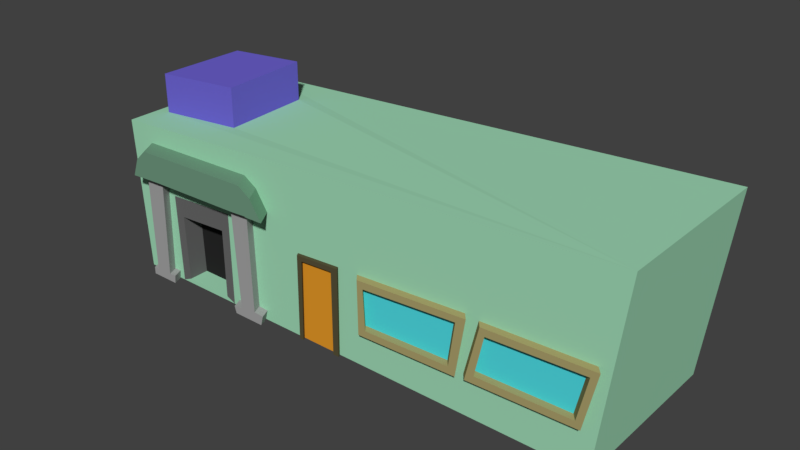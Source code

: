 # Source: banco_modelo_1.blend  (saved by Blender 2.79.0; exported with 4.5.12 LTS)
import bpy
from mathutils import Matrix  # noqa: F401  (used for matrix-valued properties, if any)

bpy.ops.wm.read_factory_settings(use_empty=True)
scene = bpy.context.scene
scene.name = 'Scene'

# ---- collections
col_collection_1 = bpy.data.collections.new('Collection 1'); scene.collection.children.link(col_collection_1)

# ---- materials (node trees are filled in below, after node groups)
mat_material = bpy.data.materials.new('Material')
mat_material.alpha_threshold = 0.0
mat_material.use_transparent_shadow = False
mat_material.diffuse_color = (0.3555, 0.7106, 0.4756, 1.0)
mat_material.roughness = 0.5
mat_material.line_color = (0.0, 0.0, 0.0, 1.0)
mat_material_001 = bpy.data.materials.new('Material.001')
mat_material_001.alpha_threshold = 0.0
mat_material_001.use_transparent_shadow = False
mat_material_001.diffuse_color = (0.42, 0.3618, 0.1543, 1.0)
mat_material_001.roughness = 0.5
mat_material_001.line_color = (0.0, 0.0, 0.0, 1.0)
mat_material_002 = bpy.data.materials.new('Material.002')
mat_material_002.alpha_threshold = 0.0
mat_material_002.use_transparent_shadow = False
mat_material_002.diffuse_color = (0.09759, 0.08438, 0.04231, 1.0)
mat_material_002.roughness = 0.5
mat_material_002.line_color = (0.0, 0.0, 0.0, 1.0)
mat_material_003 = bpy.data.materials.new('Material.003')
mat_material_003.alpha_threshold = 0.0
mat_material_003.use_transparent_shadow = False
mat_material_003.diffuse_color = (0.3757, 0.3757, 0.3757, 1.0)
mat_material_003.roughness = 0.5
mat_material_003.line_color = (0.0, 0.0, 0.0, 1.0)
mat_material_004 = bpy.data.materials.new('Material.004')
mat_material_004.alpha_threshold = 0.0
mat_material_004.use_transparent_shadow = False
mat_material_004.diffuse_color = (0.1424, 0.1424, 0.1424, 1.0)
mat_material_004.roughness = 0.5
mat_material_004.line_color = (0.0, 0.0, 0.0, 1.0)
mat_material_005 = bpy.data.materials.new('Material.005')
mat_material_005.alpha_threshold = 0.0
mat_material_005.use_transparent_shadow = False
mat_material_005.diffuse_color = (0.1596, 0.1276, 0.65, 1.0)
mat_material_005.roughness = 0.5
mat_material_005.line_color = (0.0, 0.0, 0.0, 1.0)
mat_material_006 = bpy.data.materials.new('Material.006')
mat_material_006.alpha_threshold = 0.0
mat_material_006.use_transparent_shadow = False
mat_material_006.diffuse_color = (0.07989, 0.7326, 0.8, 1.0)
mat_material_006.roughness = 0.5
mat_material_006.line_color = (0.0, 0.0, 0.0, 1.0)
mat_material_007 = bpy.data.materials.new('Material.007')
mat_material_007.alpha_threshold = 0.0
mat_material_007.use_transparent_shadow = False
mat_material_007.diffuse_color = (0.8, 0.325, 0.02242, 1.0)
mat_material_007.roughness = 0.5
mat_material_007.line_color = (0.0, 0.0, 0.0, 1.0)
mat_material_008 = bpy.data.materials.new('Material.008')
mat_material_008.alpha_threshold = 0.0
mat_material_008.use_transparent_shadow = False
mat_material_008.diffuse_color = (0.02198, 0.02198, 0.02198, 1.0)
mat_material_008.roughness = 0.5
mat_material_008.line_color = (0.0, 0.0, 0.0, 1.0)
mat_material_009 = bpy.data.materials.new('Material.009')
mat_material_009.alpha_threshold = 0.0
mat_material_009.use_transparent_shadow = False
mat_material_009.diffuse_color = (0.1626, 0.3185, 0.2156, 1.0)
mat_material_009.roughness = 0.5
mat_material_009.line_color = (0.0, 0.0, 0.0, 1.0)

# ---- material node trees

# ---- world
world_world = bpy.data.worlds.new('World'); scene.world = world_world
world_world.color = (0.05088, 0.05088, 0.05088)
world_world.use_sun_shadow = False
world_world.sun_shadow_jitter_overblur = 0.0
world_world.cycles.sampling_method = 'MANUAL'

# ---- meshes
me_cube = bpy.data.meshes.new('Cube')
me_cube.from_pydata([(1.0, 1.0, -1.0), (1.0, -1.0, -1.0), (-1.0, -1.0, -1.0), (-1.0, 1.0, -1.0), (1.085, 1.0, 1.141), (1.085, -1.0, 1.141), (-1.036, -1.0, 0.8015), (-1.036, 1.0, 0.8015), (-0.5287, -1.0, -1.0), (-0.8126, -1.0, -1.0), (-0.8223, -1.0, 0.05575), (-0.5287, -1.0, 0.1076), (0.00348, -1.0, -1.0), (-0.1833, -1.0, -1.0), (-0.1794, -1.0, -0.001823), (0.00727, -1.0, 0.03272), (0.09149, -1.0, 0.03861), (0.5333, -1.0, 0.115), (0.4969, -1.0, -0.5504), (0.09452, -1.0, -0.5819), (0.5849, -1.0, 0.09706), (0.5333, -1.0, -0.5369), (0.9524, -1.0, -0.5054), (0.9994, -1.0, 0.142), (-0.8373, -1.0, -1.0), (-0.956, -1.0, -1.0), (-0.956, -1.0, -0.9174), (-0.9327, -1.0, -0.9174), (-0.9351, -1.0, 0.2816), (-0.8513, -1.0, 0.2919), (-0.8641, -1.0, -0.9071), (-0.8338, -1.0, -0.9037), (-0.3994, -1.0, 0.09319), (-0.4777, -1.0, 0.1019), (-0.3615, -1.0, -1.0), (-0.4918, -1.0, -1.0), (-0.4813, -1.0, 0.3126), (-0.401, -1.0, 0.3264), (-0.4999, -1.0, -0.9174), (-0.4604, -1.0, -0.9037), (-0.3929, -1.0, -0.8761), (-0.351, -1.0, -0.883), (-0.4651, -1.0, 0.3154), (-0.401, -1.0, 0.3192), (-1.0, -1.0, 0.2689), (-0.9733, -1.0, 0.4826), (-0.9256, -1.0, 0.61), (-0.4253, -1.0, 0.6514), (-0.3718, -1.0, 0.5515), (-0.3218, -1.0, 0.3241), (-0.9732, 0.4578, 0.8136), (-0.9822, -0.6017, 0.8102), (-0.6441, -0.5305, 0.8572), (-0.6555, 0.5006, 0.8729), (-0.3562, -1.216, 0.3264), (-0.3562, -1.216, 0.3192), (-0.9172, -1.124, 0.2816), (-0.8334, -1.124, 0.2919), (-0.4634, -1.124, 0.3126), (-0.3831, -1.124, 0.3192), (-0.4472, -1.124, 0.3154), (-0.5682, -1.0, -0.9505), (-0.7744, -1.0, -0.9505), (-0.5682, -0.7618, -0.9505), (-0.7744, -0.7618, -0.9505)], [], [(4, 7, 53, 52, 51, 6, 5), (0, 4, 5, 1), (1, 5, 23, 22, 21, 18, 19, 16, 32, 40, 41, 34, 13, 14, 15, 12), (2, 6, 7, 3), (11, 33, 36, 42, 29, 30, 31, 24, 9, 10), (18, 21, 20, 23, 5, 17), (35, 38, 39, 33, 11, 8), (42, 43, 37), (28, 44, 45, 46, 47, 48, 49, 43, 32, 16, 17, 5, 6, 2, 25, 26, 27), (6, 51, 50, 53, 7), (37, 43, 55, 54), (29, 28, 56, 57), (42, 36, 58, 60), (43, 42, 60, 59), (9, 8, 61, 62), (62, 61, 63, 64)])
me_cube.materials.append(mat_material)
me_cube.use_remesh_preserve_volume = False
me_cube.use_remesh_preserve_attributes = False
me_cube.use_mirror_vertex_groups = False
me_cube.update()
me_cube_002 = bpy.data.meshes.new('Cube.002')
me_cube_002.from_pydata([(0.09149, -1.0, 0.03861), (0.5333, -1.0, 0.115), (0.4969, -1.0, -0.5504), (0.09452, -1.0, -0.5819), (0.5849, -1.0, 0.09706), (0.5333, -1.0, -0.5369), (0.9524, -1.0, -0.5054), (0.9994, -1.0, 0.142), (0.1167, -1.0, -0.03857), (0.4942, -1.0, 0.03595), (0.4699, -1.0, -0.4703), (0.1254, -1.0, -0.5037), (0.604, -1.0, 0.0169), (0.9684, -1.0, 0.06315), (0.9328, -1.0, -0.4302), (0.5693, -1.0, -0.4508), (0.114, -1.081, 0.03861), (0.5559, -1.081, 0.115), (0.5194, -1.081, -0.5504), (0.1171, -1.081, -0.5819), (0.6075, -1.081, 0.09706), (0.5559, -1.081, -0.5369), (0.9749, -1.081, -0.5054), (1.022, -1.081, 0.142), (0.1393, -1.081, -0.03857), (0.5167, -1.081, 0.03595), (0.4924, -1.081, -0.4703), (0.1479, -1.081, -0.5037), (0.6265, -1.081, 0.0169), (0.991, -1.081, 0.06315), (0.9554, -1.081, -0.4302), (0.5918, -1.081, -0.4508)], [], [(13, 14, 30, 29), (1, 0, 16, 17), (5, 6, 22, 21), (12, 13, 29, 28), (16, 19, 18, 17, 25, 26, 27, 24), (20, 21, 31, 28, 29, 23), (24, 25, 17, 16), (23, 29, 30, 31, 21, 22), (6, 7, 23, 22), (8, 9, 25, 24), (2, 1, 17, 18), (14, 15, 31, 30), (7, 4, 20, 23), (9, 10, 26, 25), (3, 2, 18, 19), (15, 12, 28, 31), (10, 11, 27, 26), (0, 3, 19, 16), (11, 8, 24, 27), (4, 5, 21, 20)])
me_cube_002.materials.append(mat_material_001)
me_cube_002.use_remesh_preserve_volume = False
me_cube_002.use_remesh_preserve_attributes = False
me_cube_002.use_mirror_vertex_groups = False
me_cube_002.update()
me_cube_004 = bpy.data.meshes.new('Cube.004')
me_cube_004.from_pydata([(0.00348, -1.0, -1.0), (-0.1833, -1.0, -1.0), (-0.1794, -1.0, -0.001823), (0.00727, -1.0, 0.03272), (-0.02208, -1.0, -1.0), (-0.1652, -1.0, -1.0), (-0.1582, -1.0, -0.05252), (-0.02208, -1.0, -0.02841), (-0.1574, -1.041, -1.0), (-0.1754, -1.041, -1.0), (-0.1715, -1.041, -0.001823), (0.0151, -1.041, 0.03272), (0.01131, -1.041, -1.0), (-0.01425, -1.041, -1.0), (-0.1504, -1.041, -0.05252), (-0.01425, -1.041, -0.02841)], [], [(0, 3, 11, 12), (12, 11, 10, 9, 8, 14, 15, 13), (2, 1, 9, 10), (7, 4, 13, 15), (5, 6, 14, 8), (4, 0, 12, 13), (3, 2, 10, 11), (1, 5, 8, 9), (6, 7, 15, 14)])
me_cube_004.materials.append(mat_material_002)
me_cube_004.use_remesh_preserve_volume = False
me_cube_004.use_remesh_preserve_attributes = False
me_cube_004.use_mirror_vertex_groups = False
me_cube_004.update()
me_cube_006 = bpy.data.meshes.new('Cube.006')
me_cube_006.from_pydata([(-0.8373, -1.0, -1.0), (-0.956, -1.0, -1.0), (-0.956, -1.0, -0.9174), (-0.9327, -1.0, -0.9174), (-0.9351, -1.0, 0.2816), (-0.8513, -1.0, 0.2919), (-0.8641, -1.0, -0.9071), (-0.8338, -1.0, -0.9037), (-0.3994, -1.0, 0.09319), (-0.4777, -1.0, 0.1019), (-0.3615, -1.0, -1.0), (-0.4918, -1.0, -1.0), (-0.4813, -1.0, 0.3126), (-0.4999, -1.0, -0.9174), (-0.4604, -1.0, -0.9037), (-0.3929, -1.0, -0.8761), (-0.351, -1.0, -0.883), (-0.401, -1.0, 0.3192), (-0.8194, -1.124, -1.0), (-0.9381, -1.124, -1.0), (-0.9381, -1.124, -0.9174), (-0.9148, -1.124, -0.9174), (-0.9172, -1.124, 0.2816), (-0.8334, -1.124, 0.2919), (-0.8462, -1.124, -0.9071), (-0.8159, -1.124, -0.9037), (-0.3815, -1.124, 0.09319), (-0.4598, -1.124, 0.1019), (-0.3436, -1.124, -1.0), (-0.4739, -1.124, -1.0), (-0.4634, -1.124, 0.3126), (-0.3831, -1.124, 0.3192), (-0.482, -1.124, -0.9174), (-0.4425, -1.124, -0.9037), (-0.375, -1.124, -0.8761), (-0.3331, -1.124, -0.883), (-0.4472, -1.124, 0.3154)], [], [(3, 2, 20, 21), (14, 13, 32, 33), (2, 1, 19, 20), (18, 25, 24, 23, 22, 21, 20, 19), (26, 31, 36, 30, 27), (28, 35, 34, 26, 27, 33, 32, 29), (9, 14, 33, 27), (4, 3, 21, 22), (15, 8, 26, 34), (11, 10, 28, 29), (16, 15, 34, 35), (12, 9, 27, 30), (6, 5, 23, 24), (10, 16, 35, 28), (7, 6, 24, 25), (8, 17, 31, 26), (0, 7, 25, 18), (1, 0, 18, 19), (13, 11, 29, 32)])
me_cube_006.materials.append(mat_material_003)
me_cube_006.use_remesh_preserve_volume = False
me_cube_006.use_remesh_preserve_attributes = False
me_cube_006.use_mirror_vertex_groups = False
me_cube_006.update()
me_cube_008 = bpy.data.meshes.new('Cube.008')
me_cube_008.from_pydata([(-0.5287, -1.0, -1.0), (-0.8126, -1.0, -1.0), (-0.8223, -1.0, 0.05575), (-0.5287, -1.0, 0.1076), (-0.5682, -1.0, -0.9505), (-0.7744, -1.0, -0.9505), (-0.7815, -1.0, -0.1681), (-0.5682, -1.0, -0.1305), (-0.5682, -0.7618, -0.9505), (-0.7744, -0.7618, -0.9505), (-0.7815, -0.7618, -0.1681), (-0.5682, -0.7618, -0.1305)], [], [(3, 2, 6, 7), (7, 6, 10, 11), (0, 3, 7, 4), (2, 1, 5, 6), (4, 7, 11, 8), (6, 5, 9, 10)])
me_cube_008.materials.append(mat_material_004)
me_cube_008.use_remesh_preserve_volume = False
me_cube_008.use_remesh_preserve_attributes = False
me_cube_008.use_mirror_vertex_groups = False
me_cube_008.update()
me_cube_010 = bpy.data.meshes.new('Cube.010')
me_cube_010.from_pydata([(-0.9732, 0.4578, 0.8136), (-0.9822, -0.6017, 0.8102), (-0.6441, -0.5305, 0.8572), (-0.6555, 0.5006, 0.8729), (-0.9731, 0.4582, 1.27), (-0.9822, -0.6017, 1.266), (-0.6441, -0.5305, 1.313), (-0.6554, 0.5009, 1.329)], [], [(4, 5, 6, 7), (1, 2, 6, 5), (2, 3, 7, 6), (0, 1, 5, 4)])
me_cube_010.materials.append(mat_material_005)
me_cube_010.use_remesh_preserve_volume = False
me_cube_010.use_remesh_preserve_attributes = False
me_cube_010.use_mirror_vertex_groups = False
me_cube_010.update()
me_cube_012 = bpy.data.meshes.new('Cube.012')
me_cube_012.from_pydata([(0.1167, -1.0, -0.03857), (0.4942, -1.0, 0.03595), (0.4699, -1.0, -0.4703), (0.1254, -1.0, -0.5037), (0.604, -1.0, 0.0169), (0.9684, -1.0, 0.06315), (0.9328, -1.0, -0.4302), (0.5693, -1.0, -0.4508)], [], [(0, 3, 2, 1), (6, 5, 4, 7)])
me_cube_012.materials.append(mat_material_006)
me_cube_012.use_remesh_preserve_volume = False
me_cube_012.use_remesh_preserve_attributes = False
me_cube_012.use_mirror_vertex_groups = False
me_cube_012.update()
me_cube_014 = bpy.data.meshes.new('Cube.014')
me_cube_014.from_pydata([(-0.02208, -1.0, -1.0), (-0.1652, -1.0, -1.0), (-0.1582, -1.0, -0.05252), (-0.02208, -1.0, -0.02841)], [], [(0, 3, 2, 1)])
me_cube_014.materials.append(mat_material_007)
me_cube_014.use_remesh_preserve_volume = False
me_cube_014.use_remesh_preserve_attributes = False
me_cube_014.use_mirror_vertex_groups = False
me_cube_014.update()
me_cube_016 = bpy.data.meshes.new('Cube.016')
me_cube_016.from_pydata([(-0.5682, -0.7618, -0.9505), (-0.7744, -0.7618, -0.9505), (-0.7815, -0.7618, -0.1681), (-0.5682, -0.7618, -0.1305)], [], [(0, 3, 2, 1)])
me_cube_016.materials.append(mat_material_008)
me_cube_016.use_remesh_preserve_volume = False
me_cube_016.use_remesh_preserve_attributes = False
me_cube_016.use_mirror_vertex_groups = False
me_cube_016.update()
me_cube_018 = bpy.data.meshes.new('Cube.018')
me_cube_018.from_pydata([(-0.9351, -1.0, 0.2816), (-0.8513, -1.0, 0.2919), (-0.401, -1.0, 0.3264), (-0.4651, -1.0, 0.3154), (-0.401, -1.0, 0.3192), (-1.0, -1.0, 0.2689), (-0.9733, -1.0, 0.4826), (-0.9256, -1.0, 0.61), (-0.4253, -1.0, 0.6514), (-0.3718, -1.0, 0.5515), (-0.3218, -1.0, 0.3241), (-0.8903, -1.216, 0.2816), (-0.8065, -1.216, 0.2919), (-0.4203, -1.216, 0.3154), (-0.3562, -1.216, 0.3264), (-0.3562, -1.216, 0.3192), (-0.9553, -1.216, 0.2689), (-0.9285, -1.216, 0.4826), (-0.8808, -1.216, 0.61), (-0.3805, -1.216, 0.6514), (-0.327, -1.216, 0.5515), (-0.277, -1.216, 0.3241)], [], [(6, 5, 16, 17), (12, 13, 14, 15, 21, 20, 19, 18, 17, 16, 11), (10, 9, 20, 21), (7, 6, 17, 18), (4, 10, 21, 15), (3, 2, 14, 13), (8, 7, 18, 19), (5, 0, 11, 16), (1, 3, 13, 12), (0, 1, 12, 11), (9, 8, 19, 20)])
me_cube_018.materials.append(mat_material_009)
me_cube_018.use_remesh_preserve_volume = False
me_cube_018.use_remesh_preserve_attributes = False
me_cube_018.use_mirror_vertex_groups = False
me_cube_018.update()

# ---- objects
ob_cube = bpy.data.objects.new('Cube', me_cube)
ob_cube_001 = bpy.data.objects.new('Cube.001', me_cube_002)
ob_cube_002 = bpy.data.objects.new('Cube.002', me_cube_004)
ob_cube_003 = bpy.data.objects.new('Cube.003', me_cube_006)
ob_cube_004 = bpy.data.objects.new('Cube.004', me_cube_008)
ob_cube_005 = bpy.data.objects.new('Cube.005', me_cube_010)
ob_cube_006 = bpy.data.objects.new('Cube.006', me_cube_012)
ob_cube_007 = bpy.data.objects.new('Cube.007', me_cube_014)
ob_cube_008 = bpy.data.objects.new('Cube.008', me_cube_016)
ob_cube_009 = bpy.data.objects.new('Cube.009', me_cube_018)

# ---- transforms, parenting, visibility, modifiers, constraints
ob_cube.location = (0.0, 0.0, 1.017)
ob_cube.scale = (2.961, 1.0, 1.0)
ob_cube.lock_rotations_4d = False
ob_cube.empty_display_type = 'ARROWS'
ob_cube.lineart.crease_threshold = 0.0
ob_cube_001.location = (0.0, 0.0, 1.017)
ob_cube_001.scale = (2.961, 1.0, 1.0)
ob_cube_001.lock_rotations_4d = False
ob_cube_001.empty_display_type = 'ARROWS'
ob_cube_001.lineart.crease_threshold = 0.0
ob_cube_002.location = (0.0, 0.0, 1.017)
ob_cube_002.scale = (2.961, 1.0, 1.0)
ob_cube_002.lock_rotations_4d = False
ob_cube_002.empty_display_type = 'ARROWS'
ob_cube_002.lineart.crease_threshold = 0.0
ob_cube_003.location = (0.0, 0.0, 1.017)
ob_cube_003.scale = (2.961, 1.0, 1.0)
ob_cube_003.lock_rotations_4d = False
ob_cube_003.empty_display_type = 'ARROWS'
ob_cube_003.lineart.crease_threshold = 0.0
ob_cube_004.location = (0.0, 0.0, 1.017)
ob_cube_004.scale = (2.961, 1.0, 1.0)
ob_cube_004.lock_rotations_4d = False
ob_cube_004.empty_display_type = 'ARROWS'
ob_cube_004.lineart.crease_threshold = 0.0
ob_cube_005.location = (0.0, 0.0, 1.017)
ob_cube_005.scale = (2.961, 1.0, 1.0)
ob_cube_005.lock_rotations_4d = False
ob_cube_005.empty_display_type = 'ARROWS'
ob_cube_005.lineart.crease_threshold = 0.0
ob_cube_006.location = (0.0, 0.0, 1.017)
ob_cube_006.scale = (2.961, 1.0, 1.0)
ob_cube_006.lock_rotations_4d = False
ob_cube_006.empty_display_type = 'ARROWS'
ob_cube_006.lineart.crease_threshold = 0.0
ob_cube_007.location = (0.0, 0.0, 1.017)
ob_cube_007.scale = (2.961, 1.0, 1.0)
ob_cube_007.lock_rotations_4d = False
ob_cube_007.empty_display_type = 'ARROWS'
ob_cube_007.lineart.crease_threshold = 0.0
ob_cube_008.location = (0.0, 0.0, 1.017)
ob_cube_008.scale = (2.961, 1.0, 1.0)
ob_cube_008.lock_rotations_4d = False
ob_cube_008.empty_display_type = 'ARROWS'
ob_cube_008.lineart.crease_threshold = 0.0
ob_cube_009.location = (0.0, 0.0, 1.017)
ob_cube_009.scale = (2.961, 1.0, 1.0)
ob_cube_009.lock_rotations_4d = False
ob_cube_009.empty_display_type = 'ARROWS'
ob_cube_009.lineart.crease_threshold = 0.0

# ---- collection membership
col_collection_1.objects.link(ob_cube)
col_collection_1.objects.link(ob_cube_001)
col_collection_1.objects.link(ob_cube_002)
col_collection_1.objects.link(ob_cube_003)
col_collection_1.objects.link(ob_cube_004)
col_collection_1.objects.link(ob_cube_005)
col_collection_1.objects.link(ob_cube_006)
col_collection_1.objects.link(ob_cube_007)
col_collection_1.objects.link(ob_cube_008)
col_collection_1.objects.link(ob_cube_009)

# ---- scene / render settings (as saved in the file)
scene.frame_start = 1; scene.frame_end = 250; scene.frame_set(1)
scene.render.engine = 'BLENDER_EEVEE_NEXT'
scene.render.resolution_percentage = 50
scene.render.dither_intensity = 0.0
scene.cycles.use_denoising = False
scene.cycles.samples = 128
scene.cycles.sampling_pattern = 'TABULATED_SOBOL'
scene.cycles.use_adaptive_sampling = False
scene.cycles.use_light_tree = False
scene.cycles.blur_glossy = 0.0
scene.cycles.sample_clamp_indirect = 0.0
scene.view_settings.view_transform = 'Standard'
bpy.context.view_layer.update()

# ---- added for rendering (the .blend has no active camera and no usable light): camera, sun
cam_auto = bpy.data.cameras.new('AutoCamera')
cam_auto.lens = 50.0
cam_auto.sensor_width = 36.0
cam_auto.clip_end = 1000.0
ob_auto_camera = bpy.data.objects.new('AutoCamera', cam_auto)
scene.collection.objects.link(ob_auto_camera)
ob_auto_camera.location = (6.5993, -7.94132, 6.40318)
ob_auto_camera.rotation_euler = (1.09748, -7.21219e-08, 0.694738)
scene.camera = ob_auto_camera
light_auto_sun = bpy.data.lights.new('AutoSun', 'SUN')
light_auto_sun.energy = 3.0
light_auto_sun.angle = 0.0523599
ob_auto_sun = bpy.data.objects.new('AutoSun', light_auto_sun)
scene.collection.objects.link(ob_auto_sun)
ob_auto_sun.rotation_euler = (0.872665, 0.174533, 0.523599)
bpy.context.view_layer.update()

